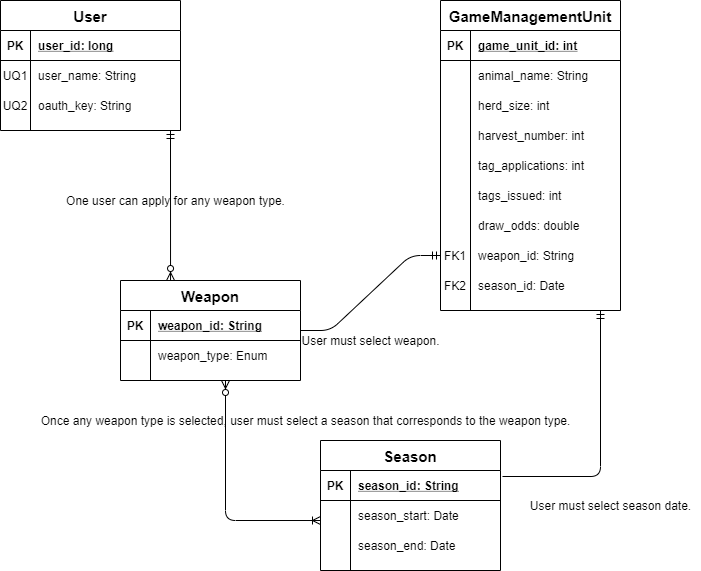

The diagram above was exported from draw.io. Its source (the exported page's mxGraphModel, read from the mxfile embedded in the PNG):
<mxGraphModel dx="1112" dy="720" grid="1" gridSize="10" guides="1" tooltips="1" connect="1" arrows="1" fold="1" page="1" pageScale="1" pageWidth="850" pageHeight="1100" math="0" shadow="0">
  <root>
    <mxCell id="0" />
    <mxCell id="1" parent="0" />
    <mxCell id="2" value="User" style="shape=table;startSize=30;container=1;collapsible=1;childLayout=tableLayout;fixedRows=1;rowLines=0;fontStyle=1;align=center;resizeLast=1;fontSize=15;" parent="1" vertex="1">
      <mxGeometry x="40" y="80" width="180" height="130" as="geometry" />
    </mxCell>
    <mxCell id="3" value="" style="shape=partialRectangle;collapsible=0;dropTarget=0;pointerEvents=0;fillColor=none;top=0;left=0;bottom=1;right=0;points=[[0,0.5],[1,0.5]];portConstraint=eastwest;" parent="2" vertex="1">
      <mxGeometry y="30" width="180" height="30" as="geometry" />
    </mxCell>
    <mxCell id="4" value="PK" style="shape=partialRectangle;connectable=0;fillColor=none;top=0;left=0;bottom=0;right=0;fontStyle=1;overflow=hidden;" parent="3" vertex="1">
      <mxGeometry width="30" height="30" as="geometry" />
    </mxCell>
    <mxCell id="5" value="user_id: long" style="shape=partialRectangle;connectable=0;fillColor=none;top=0;left=0;bottom=0;right=0;align=left;spacingLeft=6;fontStyle=5;overflow=hidden;" parent="3" vertex="1">
      <mxGeometry x="30" width="150" height="30" as="geometry" />
    </mxCell>
    <mxCell id="6" value="" style="shape=partialRectangle;collapsible=0;dropTarget=0;pointerEvents=0;fillColor=none;top=0;left=0;bottom=0;right=0;points=[[0,0.5],[1,0.5]];portConstraint=eastwest;" parent="2" vertex="1">
      <mxGeometry y="60" width="180" height="30" as="geometry" />
    </mxCell>
    <mxCell id="7" value="UQ1" style="shape=partialRectangle;connectable=0;fillColor=none;top=0;left=0;bottom=0;right=0;editable=1;overflow=hidden;" parent="6" vertex="1">
      <mxGeometry width="30" height="30" as="geometry" />
    </mxCell>
    <mxCell id="8" value="user_name: String" style="shape=partialRectangle;connectable=0;fillColor=none;top=0;left=0;bottom=0;right=0;align=left;spacingLeft=6;overflow=hidden;" parent="6" vertex="1">
      <mxGeometry x="30" width="150" height="30" as="geometry" />
    </mxCell>
    <mxCell id="9" value="" style="shape=partialRectangle;collapsible=0;dropTarget=0;pointerEvents=0;fillColor=none;top=0;left=0;bottom=0;right=0;points=[[0,0.5],[1,0.5]];portConstraint=eastwest;" parent="2" vertex="1">
      <mxGeometry y="90" width="180" height="30" as="geometry" />
    </mxCell>
    <mxCell id="10" value="UQ2" style="shape=partialRectangle;connectable=0;fillColor=none;top=0;left=0;bottom=0;right=0;editable=1;overflow=hidden;" parent="9" vertex="1">
      <mxGeometry width="30" height="30" as="geometry" />
    </mxCell>
    <mxCell id="11" value="oauth_key: String" style="shape=partialRectangle;connectable=0;fillColor=none;top=0;left=0;bottom=0;right=0;align=left;spacingLeft=6;overflow=hidden;" parent="9" vertex="1">
      <mxGeometry x="30" width="150" height="30" as="geometry" />
    </mxCell>
    <mxCell id="12" value="GameManagementUnit" style="shape=table;startSize=30;container=1;collapsible=1;childLayout=tableLayout;fixedRows=1;rowLines=0;fontStyle=1;align=center;resizeLast=1;fontSize=15;" parent="1" vertex="1">
      <mxGeometry x="480" y="80" width="180" height="310" as="geometry" />
    </mxCell>
    <mxCell id="13" value="" style="shape=partialRectangle;collapsible=0;dropTarget=0;pointerEvents=0;fillColor=none;top=0;left=0;bottom=1;right=0;points=[[0,0.5],[1,0.5]];portConstraint=eastwest;" parent="12" vertex="1">
      <mxGeometry y="30" width="180" height="30" as="geometry" />
    </mxCell>
    <mxCell id="14" value="PK" style="shape=partialRectangle;connectable=0;fillColor=none;top=0;left=0;bottom=0;right=0;fontStyle=1;overflow=hidden;" parent="13" vertex="1">
      <mxGeometry width="30" height="30" as="geometry" />
    </mxCell>
    <mxCell id="15" value="game_unit_id: int" style="shape=partialRectangle;connectable=0;fillColor=none;top=0;left=0;bottom=0;right=0;align=left;spacingLeft=6;fontStyle=5;overflow=hidden;" parent="13" vertex="1">
      <mxGeometry x="30" width="150" height="30" as="geometry" />
    </mxCell>
    <mxCell id="16" value="" style="shape=partialRectangle;collapsible=0;dropTarget=0;pointerEvents=0;fillColor=none;top=0;left=0;bottom=0;right=0;points=[[0,0.5],[1,0.5]];portConstraint=eastwest;" parent="12" vertex="1">
      <mxGeometry y="60" width="180" height="30" as="geometry" />
    </mxCell>
    <mxCell id="17" value="" style="shape=partialRectangle;connectable=0;fillColor=none;top=0;left=0;bottom=0;right=0;editable=1;overflow=hidden;" parent="16" vertex="1">
      <mxGeometry width="30" height="30" as="geometry" />
    </mxCell>
    <mxCell id="18" value="animal_name: String" style="shape=partialRectangle;connectable=0;fillColor=none;top=0;left=0;bottom=0;right=0;align=left;spacingLeft=6;overflow=hidden;" parent="16" vertex="1">
      <mxGeometry x="30" width="150" height="30" as="geometry" />
    </mxCell>
    <mxCell id="19" value="" style="shape=partialRectangle;collapsible=0;dropTarget=0;pointerEvents=0;fillColor=none;top=0;left=0;bottom=0;right=0;points=[[0,0.5],[1,0.5]];portConstraint=eastwest;" parent="12" vertex="1">
      <mxGeometry y="90" width="180" height="30" as="geometry" />
    </mxCell>
    <mxCell id="20" value="" style="shape=partialRectangle;connectable=0;fillColor=none;top=0;left=0;bottom=0;right=0;editable=1;overflow=hidden;" parent="19" vertex="1">
      <mxGeometry width="30" height="30" as="geometry" />
    </mxCell>
    <mxCell id="21" value="herd_size: int" style="shape=partialRectangle;connectable=0;fillColor=none;top=0;left=0;bottom=0;right=0;align=left;spacingLeft=6;overflow=hidden;" parent="19" vertex="1">
      <mxGeometry x="30" width="150" height="30" as="geometry" />
    </mxCell>
    <mxCell id="22" value="" style="shape=partialRectangle;collapsible=0;dropTarget=0;pointerEvents=0;fillColor=none;top=0;left=0;bottom=0;right=0;points=[[0,0.5],[1,0.5]];portConstraint=eastwest;" parent="12" vertex="1">
      <mxGeometry y="120" width="180" height="30" as="geometry" />
    </mxCell>
    <mxCell id="23" value="" style="shape=partialRectangle;connectable=0;fillColor=none;top=0;left=0;bottom=0;right=0;editable=1;overflow=hidden;" parent="22" vertex="1">
      <mxGeometry width="30" height="30" as="geometry" />
    </mxCell>
    <mxCell id="24" value="harvest_number: int" style="shape=partialRectangle;connectable=0;fillColor=none;top=0;left=0;bottom=0;right=0;align=left;spacingLeft=6;overflow=hidden;" parent="22" vertex="1">
      <mxGeometry x="30" width="150" height="30" as="geometry" />
    </mxCell>
    <mxCell id="25" value="" style="shape=partialRectangle;collapsible=0;dropTarget=0;pointerEvents=0;fillColor=none;top=0;left=0;bottom=0;right=0;points=[[0,0.5],[1,0.5]];portConstraint=eastwest;" parent="12" vertex="1">
      <mxGeometry y="150" width="180" height="30" as="geometry" />
    </mxCell>
    <mxCell id="26" value="" style="shape=partialRectangle;connectable=0;fillColor=none;top=0;left=0;bottom=0;right=0;editable=1;overflow=hidden;" parent="25" vertex="1">
      <mxGeometry width="30" height="30" as="geometry" />
    </mxCell>
    <mxCell id="27" value="tag_applications: int" style="shape=partialRectangle;connectable=0;fillColor=none;top=0;left=0;bottom=0;right=0;align=left;spacingLeft=6;overflow=hidden;" parent="25" vertex="1">
      <mxGeometry x="30" width="150" height="30" as="geometry" />
    </mxCell>
    <mxCell id="28" value="" style="shape=partialRectangle;collapsible=0;dropTarget=0;pointerEvents=0;fillColor=none;top=0;left=0;bottom=0;right=0;points=[[0,0.5],[1,0.5]];portConstraint=eastwest;" parent="12" vertex="1">
      <mxGeometry y="180" width="180" height="30" as="geometry" />
    </mxCell>
    <mxCell id="29" value="" style="shape=partialRectangle;connectable=0;fillColor=none;top=0;left=0;bottom=0;right=0;editable=1;overflow=hidden;" parent="28" vertex="1">
      <mxGeometry width="30" height="30" as="geometry" />
    </mxCell>
    <mxCell id="30" value="tags_issued: int" style="shape=partialRectangle;connectable=0;fillColor=none;top=0;left=0;bottom=0;right=0;align=left;spacingLeft=6;overflow=hidden;" parent="28" vertex="1">
      <mxGeometry x="30" width="150" height="30" as="geometry" />
    </mxCell>
    <mxCell id="31" value="" style="shape=partialRectangle;collapsible=0;dropTarget=0;pointerEvents=0;fillColor=none;top=0;left=0;bottom=0;right=0;points=[[0,0.5],[1,0.5]];portConstraint=eastwest;" parent="12" vertex="1">
      <mxGeometry y="210" width="180" height="30" as="geometry" />
    </mxCell>
    <mxCell id="32" value="" style="shape=partialRectangle;connectable=0;fillColor=none;top=0;left=0;bottom=0;right=0;editable=1;overflow=hidden;" parent="31" vertex="1">
      <mxGeometry width="30" height="30" as="geometry" />
    </mxCell>
    <mxCell id="33" value="draw_odds: double" style="shape=partialRectangle;connectable=0;fillColor=none;top=0;left=0;bottom=0;right=0;align=left;spacingLeft=6;overflow=hidden;" parent="31" vertex="1">
      <mxGeometry x="30" width="150" height="30" as="geometry" />
    </mxCell>
    <mxCell id="34" value="" style="shape=partialRectangle;collapsible=0;dropTarget=0;pointerEvents=0;fillColor=none;top=0;left=0;bottom=0;right=0;points=[[0,0.5],[1,0.5]];portConstraint=eastwest;" parent="12" vertex="1">
      <mxGeometry y="240" width="180" height="30" as="geometry" />
    </mxCell>
    <mxCell id="35" value="FK1" style="shape=partialRectangle;connectable=0;fillColor=none;top=0;left=0;bottom=0;right=0;editable=1;overflow=hidden;" parent="34" vertex="1">
      <mxGeometry width="30" height="30" as="geometry" />
    </mxCell>
    <mxCell id="36" value="weapon_id: String" style="shape=partialRectangle;connectable=0;fillColor=none;top=0;left=0;bottom=0;right=0;align=left;spacingLeft=6;overflow=hidden;" parent="34" vertex="1">
      <mxGeometry x="30" width="150" height="30" as="geometry" />
    </mxCell>
    <mxCell id="37" value="" style="shape=partialRectangle;collapsible=0;dropTarget=0;pointerEvents=0;fillColor=none;top=0;left=0;bottom=0;right=0;points=[[0,0.5],[1,0.5]];portConstraint=eastwest;" parent="12" vertex="1">
      <mxGeometry y="270" width="180" height="30" as="geometry" />
    </mxCell>
    <mxCell id="38" value="FK2" style="shape=partialRectangle;connectable=0;fillColor=none;top=0;left=0;bottom=0;right=0;editable=1;overflow=hidden;" parent="37" vertex="1">
      <mxGeometry width="30" height="30" as="geometry" />
    </mxCell>
    <mxCell id="39" value="season_id: Date" style="shape=partialRectangle;connectable=0;fillColor=none;top=0;left=0;bottom=0;right=0;align=left;spacingLeft=6;overflow=hidden;" parent="37" vertex="1">
      <mxGeometry x="30" width="150" height="30" as="geometry" />
    </mxCell>
    <mxCell id="40" value="Weapon" style="shape=table;startSize=30;container=1;collapsible=1;childLayout=tableLayout;fixedRows=1;rowLines=0;fontStyle=1;align=center;resizeLast=1;fontSize=15;" parent="1" vertex="1">
      <mxGeometry x="160" y="360" width="180" height="100" as="geometry" />
    </mxCell>
    <mxCell id="41" value="" style="shape=partialRectangle;collapsible=0;dropTarget=0;pointerEvents=0;fillColor=none;top=0;left=0;bottom=1;right=0;points=[[0,0.5],[1,0.5]];portConstraint=eastwest;" parent="40" vertex="1">
      <mxGeometry y="30" width="180" height="30" as="geometry" />
    </mxCell>
    <mxCell id="42" value="PK" style="shape=partialRectangle;connectable=0;fillColor=none;top=0;left=0;bottom=0;right=0;fontStyle=1;overflow=hidden;" parent="41" vertex="1">
      <mxGeometry width="30" height="30" as="geometry" />
    </mxCell>
    <mxCell id="43" value="weapon_id: String" style="shape=partialRectangle;connectable=0;fillColor=none;top=0;left=0;bottom=0;right=0;align=left;spacingLeft=6;fontStyle=5;overflow=hidden;" parent="41" vertex="1">
      <mxGeometry x="30" width="150" height="30" as="geometry" />
    </mxCell>
    <mxCell id="44" value="" style="shape=partialRectangle;collapsible=0;dropTarget=0;pointerEvents=0;fillColor=none;top=0;left=0;bottom=0;right=0;points=[[0,0.5],[1,0.5]];portConstraint=eastwest;" parent="40" vertex="1">
      <mxGeometry y="60" width="180" height="30" as="geometry" />
    </mxCell>
    <mxCell id="45" value="" style="shape=partialRectangle;connectable=0;fillColor=none;top=0;left=0;bottom=0;right=0;editable=1;overflow=hidden;" parent="44" vertex="1">
      <mxGeometry width="30" height="30" as="geometry" />
    </mxCell>
    <mxCell id="46" value="weapon_type: Enum" style="shape=partialRectangle;connectable=0;fillColor=none;top=0;left=0;bottom=0;right=0;align=left;spacingLeft=6;overflow=hidden;" parent="44" vertex="1">
      <mxGeometry x="30" width="150" height="30" as="geometry" />
    </mxCell>
    <mxCell id="47" value="Season" style="shape=table;startSize=30;container=1;collapsible=1;childLayout=tableLayout;fixedRows=1;rowLines=0;fontStyle=1;align=center;resizeLast=1;fontSize=15;" parent="1" vertex="1">
      <mxGeometry x="360" y="520" width="180" height="130" as="geometry" />
    </mxCell>
    <mxCell id="48" value="" style="shape=partialRectangle;collapsible=0;dropTarget=0;pointerEvents=0;fillColor=none;top=0;left=0;bottom=1;right=0;points=[[0,0.5],[1,0.5]];portConstraint=eastwest;" parent="47" vertex="1">
      <mxGeometry y="30" width="180" height="30" as="geometry" />
    </mxCell>
    <mxCell id="49" value="PK" style="shape=partialRectangle;connectable=0;fillColor=none;top=0;left=0;bottom=0;right=0;fontStyle=1;overflow=hidden;" parent="48" vertex="1">
      <mxGeometry width="30" height="30" as="geometry" />
    </mxCell>
    <mxCell id="50" value="season_id: String" style="shape=partialRectangle;connectable=0;fillColor=none;top=0;left=0;bottom=0;right=0;align=left;spacingLeft=6;fontStyle=5;overflow=hidden;" parent="48" vertex="1">
      <mxGeometry x="30" width="150" height="30" as="geometry" />
    </mxCell>
    <mxCell id="51" value="" style="shape=partialRectangle;collapsible=0;dropTarget=0;pointerEvents=0;fillColor=none;top=0;left=0;bottom=0;right=0;points=[[0,0.5],[1,0.5]];portConstraint=eastwest;" parent="47" vertex="1">
      <mxGeometry y="60" width="180" height="30" as="geometry" />
    </mxCell>
    <mxCell id="52" value="" style="shape=partialRectangle;connectable=0;fillColor=none;top=0;left=0;bottom=0;right=0;editable=1;overflow=hidden;" parent="51" vertex="1">
      <mxGeometry width="30" height="30" as="geometry" />
    </mxCell>
    <mxCell id="53" value="season_start: Date" style="shape=partialRectangle;connectable=0;fillColor=none;top=0;left=0;bottom=0;right=0;align=left;spacingLeft=6;overflow=hidden;" parent="51" vertex="1">
      <mxGeometry x="30" width="150" height="30" as="geometry" />
    </mxCell>
    <mxCell id="54" value="" style="shape=partialRectangle;collapsible=0;dropTarget=0;pointerEvents=0;fillColor=none;top=0;left=0;bottom=0;right=0;points=[[0,0.5],[1,0.5]];portConstraint=eastwest;" parent="47" vertex="1">
      <mxGeometry y="90" width="180" height="30" as="geometry" />
    </mxCell>
    <mxCell id="55" value="" style="shape=partialRectangle;connectable=0;fillColor=none;top=0;left=0;bottom=0;right=0;editable=1;overflow=hidden;" parent="54" vertex="1">
      <mxGeometry width="30" height="30" as="geometry" />
    </mxCell>
    <mxCell id="56" value="season_end: Date" style="shape=partialRectangle;connectable=0;fillColor=none;top=0;left=0;bottom=0;right=0;align=left;spacingLeft=6;overflow=hidden;" parent="54" vertex="1">
      <mxGeometry x="30" width="150" height="30" as="geometry" />
    </mxCell>
    <mxCell id="57" value="" style="fontSize=12;html=1;endArrow=ERzeroToMany;entryX=0.278;entryY=0;entryDx=0;entryDy=0;entryPerimeter=0;startArrow=ERmandOne;startFill=0;endFill=1;" parent="1" target="40" edge="1">
      <mxGeometry width="100" height="100" relative="1" as="geometry">
        <mxPoint x="210" y="210" as="sourcePoint" />
        <mxPoint x="190" y="270" as="targetPoint" />
      </mxGeometry>
    </mxCell>
    <mxCell id="58" value="One user can apply for any weapon type." style="text;html=1;align=center;verticalAlign=middle;resizable=0;points=[];autosize=1;strokeColor=none;" parent="1" vertex="1">
      <mxGeometry x="100" y="270" width="230" height="20" as="geometry" />
    </mxCell>
    <mxCell id="59" value="" style="edgeStyle=orthogonalEdgeStyle;fontSize=12;html=1;endArrow=ERoneToMany;endFill=0;entryX=0;entryY=0.667;entryDx=0;entryDy=0;startArrow=ERzeroToMany;startFill=1;entryPerimeter=0;" parent="1" target="51" edge="1">
      <mxGeometry width="100" height="100" relative="1" as="geometry">
        <mxPoint x="265" y="460" as="sourcePoint" />
        <mxPoint x="295" y="500" as="targetPoint" />
      </mxGeometry>
    </mxCell>
    <mxCell id="60" value="Once any weapon type is selected, user must select a season that corresponds to the weapon type." style="text;html=1;align=center;verticalAlign=middle;resizable=0;points=[];autosize=1;strokeColor=none;" parent="1" vertex="1">
      <mxGeometry x="70" y="490" width="550" height="20" as="geometry" />
    </mxCell>
    <mxCell id="61" value="" style="edgeStyle=entityRelationEdgeStyle;fontSize=12;html=1;endArrow=ERmandOne;entryX=0;entryY=0.5;entryDx=0;entryDy=0;" parent="1" target="34" edge="1">
      <mxGeometry width="100" height="100" relative="1" as="geometry">
        <mxPoint x="340" y="410" as="sourcePoint" />
        <mxPoint x="440" y="310" as="targetPoint" />
      </mxGeometry>
    </mxCell>
    <mxCell id="62" value="" style="fontSize=12;html=1;endArrow=ERmandOne;entryX=0;entryY=0.5;entryDx=0;entryDy=0;edgeStyle=orthogonalEdgeStyle;exitX=1.011;exitY=0.2;exitDx=0;exitDy=0;exitPerimeter=0;" parent="1" source="48" edge="1">
      <mxGeometry width="100" height="100" relative="1" as="geometry">
        <mxPoint x="640" y="560" as="sourcePoint" />
        <mxPoint x="640" y="390" as="targetPoint" />
      </mxGeometry>
    </mxCell>
    <mxCell id="63" value="User must select weapon." style="text;html=1;align=center;verticalAlign=middle;resizable=0;points=[];autosize=1;strokeColor=none;" parent="1" vertex="1">
      <mxGeometry x="335" y="410" width="150" height="20" as="geometry" />
    </mxCell>
    <mxCell id="64" value="User must select season date." style="text;html=1;align=center;verticalAlign=middle;resizable=0;points=[];autosize=1;strokeColor=none;" parent="1" vertex="1">
      <mxGeometry x="560" y="575" width="180" height="20" as="geometry" />
    </mxCell>
  </root>
</mxGraphModel>